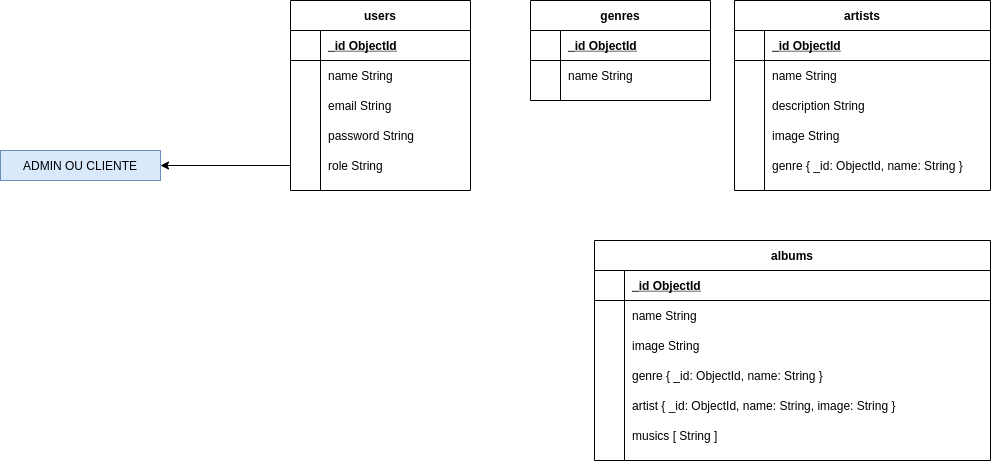

The diagram above was exported from draw.io. Its source (the exported page's mxGraphModel, read from the mxfile embedded in the PNG):
<mxGraphModel dx="1628" dy="401" grid="1" gridSize="10" guides="1" tooltips="1" connect="1" arrows="1" fold="1" page="1" pageScale="1" pageWidth="827" pageHeight="1169" math="0" shadow="0">
  <root>
    <mxCell id="0" />
    <mxCell id="1" parent="0" />
    <mxCell id="cWDrbX3vKJMcvx87a4MJ-1" value="genres" style="shape=table;startSize=30;container=1;collapsible=1;childLayout=tableLayout;fixedRows=1;rowLines=0;fontStyle=1;align=center;resizeLast=1;" vertex="1" parent="1">
      <mxGeometry x="350" y="120" width="180" height="100" as="geometry" />
    </mxCell>
    <mxCell id="cWDrbX3vKJMcvx87a4MJ-2" value="" style="shape=partialRectangle;collapsible=0;dropTarget=0;pointerEvents=0;fillColor=none;top=0;left=0;bottom=1;right=0;points=[[0,0.5],[1,0.5]];portConstraint=eastwest;" vertex="1" parent="cWDrbX3vKJMcvx87a4MJ-1">
      <mxGeometry y="30" width="180" height="30" as="geometry" />
    </mxCell>
    <mxCell id="cWDrbX3vKJMcvx87a4MJ-3" value="" style="shape=partialRectangle;connectable=0;fillColor=none;top=0;left=0;bottom=0;right=0;fontStyle=1;overflow=hidden;" vertex="1" parent="cWDrbX3vKJMcvx87a4MJ-2">
      <mxGeometry width="30" height="30" as="geometry" />
    </mxCell>
    <mxCell id="cWDrbX3vKJMcvx87a4MJ-4" value="_id ObjectId" style="shape=partialRectangle;connectable=0;fillColor=none;top=0;left=0;bottom=0;right=0;align=left;spacingLeft=6;fontStyle=5;overflow=hidden;" vertex="1" parent="cWDrbX3vKJMcvx87a4MJ-2">
      <mxGeometry x="30" width="150" height="30" as="geometry" />
    </mxCell>
    <mxCell id="cWDrbX3vKJMcvx87a4MJ-5" value="" style="shape=partialRectangle;collapsible=0;dropTarget=0;pointerEvents=0;fillColor=none;top=0;left=0;bottom=0;right=0;points=[[0,0.5],[1,0.5]];portConstraint=eastwest;" vertex="1" parent="cWDrbX3vKJMcvx87a4MJ-1">
      <mxGeometry y="60" width="180" height="30" as="geometry" />
    </mxCell>
    <mxCell id="cWDrbX3vKJMcvx87a4MJ-6" value="" style="shape=partialRectangle;connectable=0;fillColor=none;top=0;left=0;bottom=0;right=0;editable=1;overflow=hidden;" vertex="1" parent="cWDrbX3vKJMcvx87a4MJ-5">
      <mxGeometry width="30" height="30" as="geometry" />
    </mxCell>
    <mxCell id="cWDrbX3vKJMcvx87a4MJ-7" value="name String" style="shape=partialRectangle;connectable=0;fillColor=none;top=0;left=0;bottom=0;right=0;align=left;spacingLeft=6;overflow=hidden;" vertex="1" parent="cWDrbX3vKJMcvx87a4MJ-5">
      <mxGeometry x="30" width="150" height="30" as="geometry" />
    </mxCell>
    <mxCell id="cWDrbX3vKJMcvx87a4MJ-14" value="artists" style="shape=table;startSize=30;container=1;collapsible=1;childLayout=tableLayout;fixedRows=1;rowLines=0;fontStyle=1;align=center;resizeLast=1;" vertex="1" parent="1">
      <mxGeometry x="554" y="120" width="256" height="190" as="geometry" />
    </mxCell>
    <mxCell id="cWDrbX3vKJMcvx87a4MJ-15" value="" style="shape=partialRectangle;collapsible=0;dropTarget=0;pointerEvents=0;fillColor=none;top=0;left=0;bottom=1;right=0;points=[[0,0.5],[1,0.5]];portConstraint=eastwest;" vertex="1" parent="cWDrbX3vKJMcvx87a4MJ-14">
      <mxGeometry y="30" width="256" height="30" as="geometry" />
    </mxCell>
    <mxCell id="cWDrbX3vKJMcvx87a4MJ-16" value="" style="shape=partialRectangle;connectable=0;fillColor=none;top=0;left=0;bottom=0;right=0;fontStyle=1;overflow=hidden;" vertex="1" parent="cWDrbX3vKJMcvx87a4MJ-15">
      <mxGeometry width="30" height="30" as="geometry" />
    </mxCell>
    <mxCell id="cWDrbX3vKJMcvx87a4MJ-17" value="_id ObjectId" style="shape=partialRectangle;connectable=0;fillColor=none;top=0;left=0;bottom=0;right=0;align=left;spacingLeft=6;fontStyle=5;overflow=hidden;" vertex="1" parent="cWDrbX3vKJMcvx87a4MJ-15">
      <mxGeometry x="30" width="226" height="30" as="geometry" />
    </mxCell>
    <mxCell id="cWDrbX3vKJMcvx87a4MJ-18" value="" style="shape=partialRectangle;collapsible=0;dropTarget=0;pointerEvents=0;fillColor=none;top=0;left=0;bottom=0;right=0;points=[[0,0.5],[1,0.5]];portConstraint=eastwest;" vertex="1" parent="cWDrbX3vKJMcvx87a4MJ-14">
      <mxGeometry y="60" width="256" height="30" as="geometry" />
    </mxCell>
    <mxCell id="cWDrbX3vKJMcvx87a4MJ-19" value="" style="shape=partialRectangle;connectable=0;fillColor=none;top=0;left=0;bottom=0;right=0;editable=1;overflow=hidden;" vertex="1" parent="cWDrbX3vKJMcvx87a4MJ-18">
      <mxGeometry width="30" height="30" as="geometry" />
    </mxCell>
    <mxCell id="cWDrbX3vKJMcvx87a4MJ-20" value="name String" style="shape=partialRectangle;connectable=0;fillColor=none;top=0;left=0;bottom=0;right=0;align=left;spacingLeft=6;overflow=hidden;" vertex="1" parent="cWDrbX3vKJMcvx87a4MJ-18">
      <mxGeometry x="30" width="226" height="30" as="geometry" />
    </mxCell>
    <mxCell id="cWDrbX3vKJMcvx87a4MJ-21" value="" style="shape=partialRectangle;collapsible=0;dropTarget=0;pointerEvents=0;fillColor=none;top=0;left=0;bottom=0;right=0;points=[[0,0.5],[1,0.5]];portConstraint=eastwest;" vertex="1" parent="cWDrbX3vKJMcvx87a4MJ-14">
      <mxGeometry y="90" width="256" height="30" as="geometry" />
    </mxCell>
    <mxCell id="cWDrbX3vKJMcvx87a4MJ-22" value="" style="shape=partialRectangle;connectable=0;fillColor=none;top=0;left=0;bottom=0;right=0;editable=1;overflow=hidden;" vertex="1" parent="cWDrbX3vKJMcvx87a4MJ-21">
      <mxGeometry width="30" height="30" as="geometry" />
    </mxCell>
    <mxCell id="cWDrbX3vKJMcvx87a4MJ-23" value="description String" style="shape=partialRectangle;connectable=0;fillColor=none;top=0;left=0;bottom=0;right=0;align=left;spacingLeft=6;overflow=hidden;" vertex="1" parent="cWDrbX3vKJMcvx87a4MJ-21">
      <mxGeometry x="30" width="226" height="30" as="geometry" />
    </mxCell>
    <mxCell id="cWDrbX3vKJMcvx87a4MJ-24" value="" style="shape=partialRectangle;collapsible=0;dropTarget=0;pointerEvents=0;fillColor=none;top=0;left=0;bottom=0;right=0;points=[[0,0.5],[1,0.5]];portConstraint=eastwest;" vertex="1" parent="cWDrbX3vKJMcvx87a4MJ-14">
      <mxGeometry y="120" width="256" height="30" as="geometry" />
    </mxCell>
    <mxCell id="cWDrbX3vKJMcvx87a4MJ-25" value="" style="shape=partialRectangle;connectable=0;fillColor=none;top=0;left=0;bottom=0;right=0;editable=1;overflow=hidden;" vertex="1" parent="cWDrbX3vKJMcvx87a4MJ-24">
      <mxGeometry width="30" height="30" as="geometry" />
    </mxCell>
    <mxCell id="cWDrbX3vKJMcvx87a4MJ-26" value="image String" style="shape=partialRectangle;connectable=0;fillColor=none;top=0;left=0;bottom=0;right=0;align=left;spacingLeft=6;overflow=hidden;" vertex="1" parent="cWDrbX3vKJMcvx87a4MJ-24">
      <mxGeometry x="30" width="226" height="30" as="geometry" />
    </mxCell>
    <mxCell id="cWDrbX3vKJMcvx87a4MJ-27" value="" style="shape=partialRectangle;collapsible=0;dropTarget=0;pointerEvents=0;fillColor=none;top=0;left=0;bottom=0;right=0;points=[[0,0.5],[1,0.5]];portConstraint=eastwest;" vertex="1" parent="cWDrbX3vKJMcvx87a4MJ-14">
      <mxGeometry y="150" width="256" height="30" as="geometry" />
    </mxCell>
    <mxCell id="cWDrbX3vKJMcvx87a4MJ-28" value="" style="shape=partialRectangle;connectable=0;fillColor=none;top=0;left=0;bottom=0;right=0;editable=1;overflow=hidden;" vertex="1" parent="cWDrbX3vKJMcvx87a4MJ-27">
      <mxGeometry width="30" height="30" as="geometry" />
    </mxCell>
    <mxCell id="cWDrbX3vKJMcvx87a4MJ-29" value="genre { _id: ObjectId, name: String }" style="shape=partialRectangle;connectable=0;fillColor=none;top=0;left=0;bottom=0;right=0;align=left;spacingLeft=6;overflow=hidden;" vertex="1" parent="cWDrbX3vKJMcvx87a4MJ-27">
      <mxGeometry x="30" width="226" height="30" as="geometry" />
    </mxCell>
    <mxCell id="cWDrbX3vKJMcvx87a4MJ-30" value="albums" style="shape=table;startSize=30;container=1;collapsible=1;childLayout=tableLayout;fixedRows=1;rowLines=0;fontStyle=1;align=center;resizeLast=1;" vertex="1" parent="1">
      <mxGeometry x="414" y="360" width="396" height="220" as="geometry" />
    </mxCell>
    <mxCell id="cWDrbX3vKJMcvx87a4MJ-31" value="" style="shape=partialRectangle;collapsible=0;dropTarget=0;pointerEvents=0;fillColor=none;top=0;left=0;bottom=1;right=0;points=[[0,0.5],[1,0.5]];portConstraint=eastwest;" vertex="1" parent="cWDrbX3vKJMcvx87a4MJ-30">
      <mxGeometry y="30" width="396" height="30" as="geometry" />
    </mxCell>
    <mxCell id="cWDrbX3vKJMcvx87a4MJ-32" value="" style="shape=partialRectangle;connectable=0;fillColor=none;top=0;left=0;bottom=0;right=0;fontStyle=1;overflow=hidden;" vertex="1" parent="cWDrbX3vKJMcvx87a4MJ-31">
      <mxGeometry width="30" height="30" as="geometry" />
    </mxCell>
    <mxCell id="cWDrbX3vKJMcvx87a4MJ-33" value="_id ObjectId" style="shape=partialRectangle;connectable=0;fillColor=none;top=0;left=0;bottom=0;right=0;align=left;spacingLeft=6;fontStyle=5;overflow=hidden;" vertex="1" parent="cWDrbX3vKJMcvx87a4MJ-31">
      <mxGeometry x="30" width="366" height="30" as="geometry" />
    </mxCell>
    <mxCell id="cWDrbX3vKJMcvx87a4MJ-34" value="" style="shape=partialRectangle;collapsible=0;dropTarget=0;pointerEvents=0;fillColor=none;top=0;left=0;bottom=0;right=0;points=[[0,0.5],[1,0.5]];portConstraint=eastwest;" vertex="1" parent="cWDrbX3vKJMcvx87a4MJ-30">
      <mxGeometry y="60" width="396" height="30" as="geometry" />
    </mxCell>
    <mxCell id="cWDrbX3vKJMcvx87a4MJ-35" value="" style="shape=partialRectangle;connectable=0;fillColor=none;top=0;left=0;bottom=0;right=0;editable=1;overflow=hidden;" vertex="1" parent="cWDrbX3vKJMcvx87a4MJ-34">
      <mxGeometry width="30" height="30" as="geometry" />
    </mxCell>
    <mxCell id="cWDrbX3vKJMcvx87a4MJ-36" value="name String" style="shape=partialRectangle;connectable=0;fillColor=none;top=0;left=0;bottom=0;right=0;align=left;spacingLeft=6;overflow=hidden;" vertex="1" parent="cWDrbX3vKJMcvx87a4MJ-34">
      <mxGeometry x="30" width="366" height="30" as="geometry" />
    </mxCell>
    <mxCell id="cWDrbX3vKJMcvx87a4MJ-40" value="" style="shape=partialRectangle;collapsible=0;dropTarget=0;pointerEvents=0;fillColor=none;top=0;left=0;bottom=0;right=0;points=[[0,0.5],[1,0.5]];portConstraint=eastwest;" vertex="1" parent="cWDrbX3vKJMcvx87a4MJ-30">
      <mxGeometry y="90" width="396" height="30" as="geometry" />
    </mxCell>
    <mxCell id="cWDrbX3vKJMcvx87a4MJ-41" value="" style="shape=partialRectangle;connectable=0;fillColor=none;top=0;left=0;bottom=0;right=0;editable=1;overflow=hidden;" vertex="1" parent="cWDrbX3vKJMcvx87a4MJ-40">
      <mxGeometry width="30" height="30" as="geometry" />
    </mxCell>
    <mxCell id="cWDrbX3vKJMcvx87a4MJ-42" value="image String" style="shape=partialRectangle;connectable=0;fillColor=none;top=0;left=0;bottom=0;right=0;align=left;spacingLeft=6;overflow=hidden;" vertex="1" parent="cWDrbX3vKJMcvx87a4MJ-40">
      <mxGeometry x="30" width="366" height="30" as="geometry" />
    </mxCell>
    <mxCell id="cWDrbX3vKJMcvx87a4MJ-43" value="" style="shape=partialRectangle;collapsible=0;dropTarget=0;pointerEvents=0;fillColor=none;top=0;left=0;bottom=0;right=0;points=[[0,0.5],[1,0.5]];portConstraint=eastwest;" vertex="1" parent="cWDrbX3vKJMcvx87a4MJ-30">
      <mxGeometry y="120" width="396" height="30" as="geometry" />
    </mxCell>
    <mxCell id="cWDrbX3vKJMcvx87a4MJ-44" value="" style="shape=partialRectangle;connectable=0;fillColor=none;top=0;left=0;bottom=0;right=0;editable=1;overflow=hidden;" vertex="1" parent="cWDrbX3vKJMcvx87a4MJ-43">
      <mxGeometry width="30" height="30" as="geometry" />
    </mxCell>
    <mxCell id="cWDrbX3vKJMcvx87a4MJ-45" value="genre { _id: ObjectId, name: String }" style="shape=partialRectangle;connectable=0;fillColor=none;top=0;left=0;bottom=0;right=0;align=left;spacingLeft=6;overflow=hidden;" vertex="1" parent="cWDrbX3vKJMcvx87a4MJ-43">
      <mxGeometry x="30" width="366" height="30" as="geometry" />
    </mxCell>
    <mxCell id="cWDrbX3vKJMcvx87a4MJ-46" value="" style="shape=partialRectangle;collapsible=0;dropTarget=0;pointerEvents=0;fillColor=none;top=0;left=0;bottom=0;right=0;points=[[0,0.5],[1,0.5]];portConstraint=eastwest;" vertex="1" parent="cWDrbX3vKJMcvx87a4MJ-30">
      <mxGeometry y="150" width="396" height="30" as="geometry" />
    </mxCell>
    <mxCell id="cWDrbX3vKJMcvx87a4MJ-47" value="" style="shape=partialRectangle;connectable=0;fillColor=none;top=0;left=0;bottom=0;right=0;editable=1;overflow=hidden;" vertex="1" parent="cWDrbX3vKJMcvx87a4MJ-46">
      <mxGeometry width="30" height="30" as="geometry" />
    </mxCell>
    <mxCell id="cWDrbX3vKJMcvx87a4MJ-48" value="artist { _id: ObjectId, name: String, image: String }" style="shape=partialRectangle;connectable=0;fillColor=none;top=0;left=0;bottom=0;right=0;align=left;spacingLeft=6;overflow=hidden;" vertex="1" parent="cWDrbX3vKJMcvx87a4MJ-46">
      <mxGeometry x="30" width="366" height="30" as="geometry" />
    </mxCell>
    <mxCell id="cWDrbX3vKJMcvx87a4MJ-65" value="" style="shape=partialRectangle;collapsible=0;dropTarget=0;pointerEvents=0;fillColor=none;top=0;left=0;bottom=0;right=0;points=[[0,0.5],[1,0.5]];portConstraint=eastwest;" vertex="1" parent="cWDrbX3vKJMcvx87a4MJ-30">
      <mxGeometry y="180" width="396" height="30" as="geometry" />
    </mxCell>
    <mxCell id="cWDrbX3vKJMcvx87a4MJ-66" value="" style="shape=partialRectangle;connectable=0;fillColor=none;top=0;left=0;bottom=0;right=0;editable=1;overflow=hidden;" vertex="1" parent="cWDrbX3vKJMcvx87a4MJ-65">
      <mxGeometry width="30" height="30" as="geometry" />
    </mxCell>
    <mxCell id="cWDrbX3vKJMcvx87a4MJ-67" value="musics [ String ] " style="shape=partialRectangle;connectable=0;fillColor=none;top=0;left=0;bottom=0;right=0;align=left;spacingLeft=6;overflow=hidden;" vertex="1" parent="cWDrbX3vKJMcvx87a4MJ-65">
      <mxGeometry x="30" width="366" height="30" as="geometry" />
    </mxCell>
    <mxCell id="cWDrbX3vKJMcvx87a4MJ-49" value="users" style="shape=table;startSize=30;container=1;collapsible=1;childLayout=tableLayout;fixedRows=1;rowLines=0;fontStyle=1;align=center;resizeLast=1;" vertex="1" parent="1">
      <mxGeometry x="110" y="120" width="180" height="190" as="geometry" />
    </mxCell>
    <mxCell id="cWDrbX3vKJMcvx87a4MJ-50" value="" style="shape=partialRectangle;collapsible=0;dropTarget=0;pointerEvents=0;fillColor=none;top=0;left=0;bottom=1;right=0;points=[[0,0.5],[1,0.5]];portConstraint=eastwest;" vertex="1" parent="cWDrbX3vKJMcvx87a4MJ-49">
      <mxGeometry y="30" width="180" height="30" as="geometry" />
    </mxCell>
    <mxCell id="cWDrbX3vKJMcvx87a4MJ-51" value="" style="shape=partialRectangle;connectable=0;fillColor=none;top=0;left=0;bottom=0;right=0;fontStyle=1;overflow=hidden;" vertex="1" parent="cWDrbX3vKJMcvx87a4MJ-50">
      <mxGeometry width="30" height="30" as="geometry" />
    </mxCell>
    <mxCell id="cWDrbX3vKJMcvx87a4MJ-52" value="_id ObjectId" style="shape=partialRectangle;connectable=0;fillColor=none;top=0;left=0;bottom=0;right=0;align=left;spacingLeft=6;fontStyle=5;overflow=hidden;" vertex="1" parent="cWDrbX3vKJMcvx87a4MJ-50">
      <mxGeometry x="30" width="150" height="30" as="geometry" />
    </mxCell>
    <mxCell id="cWDrbX3vKJMcvx87a4MJ-53" value="" style="shape=partialRectangle;collapsible=0;dropTarget=0;pointerEvents=0;fillColor=none;top=0;left=0;bottom=0;right=0;points=[[0,0.5],[1,0.5]];portConstraint=eastwest;" vertex="1" parent="cWDrbX3vKJMcvx87a4MJ-49">
      <mxGeometry y="60" width="180" height="30" as="geometry" />
    </mxCell>
    <mxCell id="cWDrbX3vKJMcvx87a4MJ-54" value="" style="shape=partialRectangle;connectable=0;fillColor=none;top=0;left=0;bottom=0;right=0;editable=1;overflow=hidden;" vertex="1" parent="cWDrbX3vKJMcvx87a4MJ-53">
      <mxGeometry width="30" height="30" as="geometry" />
    </mxCell>
    <mxCell id="cWDrbX3vKJMcvx87a4MJ-55" value="name String" style="shape=partialRectangle;connectable=0;fillColor=none;top=0;left=0;bottom=0;right=0;align=left;spacingLeft=6;overflow=hidden;" vertex="1" parent="cWDrbX3vKJMcvx87a4MJ-53">
      <mxGeometry x="30" width="150" height="30" as="geometry" />
    </mxCell>
    <mxCell id="cWDrbX3vKJMcvx87a4MJ-56" value="" style="shape=partialRectangle;collapsible=0;dropTarget=0;pointerEvents=0;fillColor=none;top=0;left=0;bottom=0;right=0;points=[[0,0.5],[1,0.5]];portConstraint=eastwest;" vertex="1" parent="cWDrbX3vKJMcvx87a4MJ-49">
      <mxGeometry y="90" width="180" height="30" as="geometry" />
    </mxCell>
    <mxCell id="cWDrbX3vKJMcvx87a4MJ-57" value="" style="shape=partialRectangle;connectable=0;fillColor=none;top=0;left=0;bottom=0;right=0;editable=1;overflow=hidden;" vertex="1" parent="cWDrbX3vKJMcvx87a4MJ-56">
      <mxGeometry width="30" height="30" as="geometry" />
    </mxCell>
    <mxCell id="cWDrbX3vKJMcvx87a4MJ-58" value="email String" style="shape=partialRectangle;connectable=0;fillColor=none;top=0;left=0;bottom=0;right=0;align=left;spacingLeft=6;overflow=hidden;" vertex="1" parent="cWDrbX3vKJMcvx87a4MJ-56">
      <mxGeometry x="30" width="150" height="30" as="geometry" />
    </mxCell>
    <mxCell id="cWDrbX3vKJMcvx87a4MJ-59" value="" style="shape=partialRectangle;collapsible=0;dropTarget=0;pointerEvents=0;fillColor=none;top=0;left=0;bottom=0;right=0;points=[[0,0.5],[1,0.5]];portConstraint=eastwest;" vertex="1" parent="cWDrbX3vKJMcvx87a4MJ-49">
      <mxGeometry y="120" width="180" height="30" as="geometry" />
    </mxCell>
    <mxCell id="cWDrbX3vKJMcvx87a4MJ-60" value="" style="shape=partialRectangle;connectable=0;fillColor=none;top=0;left=0;bottom=0;right=0;editable=1;overflow=hidden;" vertex="1" parent="cWDrbX3vKJMcvx87a4MJ-59">
      <mxGeometry width="30" height="30" as="geometry" />
    </mxCell>
    <mxCell id="cWDrbX3vKJMcvx87a4MJ-61" value="password String" style="shape=partialRectangle;connectable=0;fillColor=none;top=0;left=0;bottom=0;right=0;align=left;spacingLeft=6;overflow=hidden;" vertex="1" parent="cWDrbX3vKJMcvx87a4MJ-59">
      <mxGeometry x="30" width="150" height="30" as="geometry" />
    </mxCell>
    <mxCell id="cWDrbX3vKJMcvx87a4MJ-62" value="" style="shape=partialRectangle;collapsible=0;dropTarget=0;pointerEvents=0;fillColor=none;top=0;left=0;bottom=0;right=0;points=[[0,0.5],[1,0.5]];portConstraint=eastwest;" vertex="1" parent="cWDrbX3vKJMcvx87a4MJ-49">
      <mxGeometry y="150" width="180" height="30" as="geometry" />
    </mxCell>
    <mxCell id="cWDrbX3vKJMcvx87a4MJ-63" value="" style="shape=partialRectangle;connectable=0;fillColor=none;top=0;left=0;bottom=0;right=0;editable=1;overflow=hidden;" vertex="1" parent="cWDrbX3vKJMcvx87a4MJ-62">
      <mxGeometry width="30" height="30" as="geometry" />
    </mxCell>
    <mxCell id="cWDrbX3vKJMcvx87a4MJ-64" value="role String" style="shape=partialRectangle;connectable=0;fillColor=none;top=0;left=0;bottom=0;right=0;align=left;spacingLeft=6;overflow=hidden;" vertex="1" parent="cWDrbX3vKJMcvx87a4MJ-62">
      <mxGeometry x="30" width="150" height="30" as="geometry" />
    </mxCell>
    <mxCell id="cWDrbX3vKJMcvx87a4MJ-68" value="ADMIN OU CLIENTE" style="text;html=1;strokeColor=#6c8ebf;fillColor=#dae8fc;align=center;verticalAlign=middle;whiteSpace=wrap;rounded=0;" vertex="1" parent="1">
      <mxGeometry x="-180" y="270" width="160" height="30" as="geometry" />
    </mxCell>
    <mxCell id="cWDrbX3vKJMcvx87a4MJ-69" style="edgeStyle=orthogonalEdgeStyle;rounded=0;orthogonalLoop=1;jettySize=auto;html=1;" edge="1" parent="1" source="cWDrbX3vKJMcvx87a4MJ-62" target="cWDrbX3vKJMcvx87a4MJ-68">
      <mxGeometry relative="1" as="geometry" />
    </mxCell>
  </root>
</mxGraphModel>